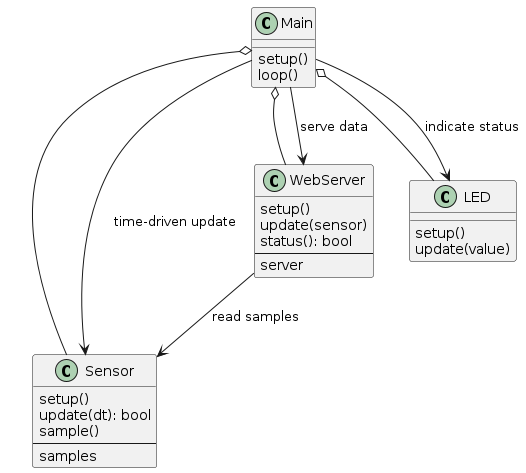

The diagram above was rendered by PlantUML. Its source (embedded in the PNG):
@startuml
skinparam classAttributeIconSize 0

class Main {
  setup()
  loop()
}

class Sensor {
  setup()
  update(dt): bool
  sample()
  --
  samples
}

class WebServer {
  setup()
  update(sensor)
  status(): bool
  --
  server
}

class LED {
  setup()
  update(value)
}

Main o-- Sensor
Main o-- WebServer
Main o-- LED

Main --> Sensor : time-driven update
Main --> WebServer : serve data
Main --> LED : indicate status

WebServer --> Sensor : read samples
@enduml